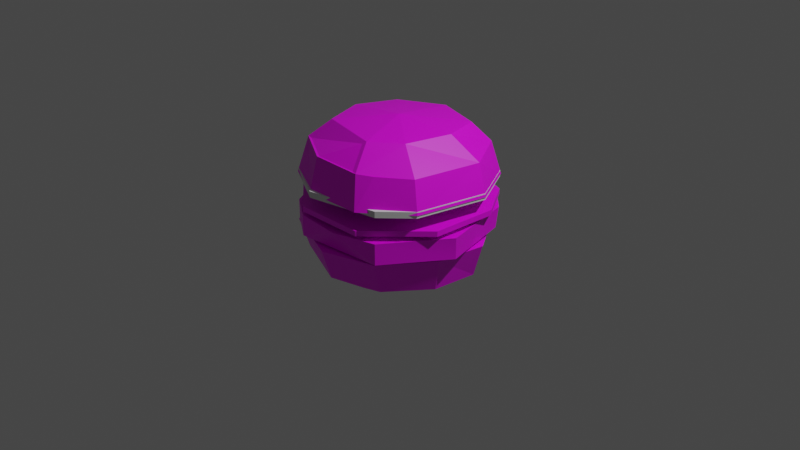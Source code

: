 # Source: Burger_2.blend  (saved by Blender 3.5.10; exported with 4.5.12 LTS)
import bpy
from mathutils import Matrix  # noqa: F401  (used for matrix-valued properties, if any)

bpy.ops.wm.read_factory_settings(use_empty=True)
scene = bpy.context.scene
scene.name = 'Scene'

# ---- collections
col_collection = bpy.data.collections.new('Collection'); scene.collection.children.link(col_collection)

# ---- images (referenced by path relative to the original .blend; pixels are not part of the script)
import os
ASSET_DIR = os.environ.get("B2B_ASSET_DIR", "")  # directory of the original .blend (textures are referenced by path, not embedded)
HERE = os.path.dirname(os.path.abspath(__file__))  # packed textures are extracted next to this script under _unpacked/

def load_image(name, relpath, width, height, colorspace="sRGB"):
    """Load a texture the original file referenced (path relative to the .blend, or extracted next to this script)."""
    p = next((c for c in (os.path.join(HERE, relpath), os.path.join(ASSET_DIR, relpath)) if relpath and os.path.exists(c)), "")
    if p:
        img = bpy.data.images.load(p, check_existing=True)
        img.name = name
    else:  # same state as the original file: an image datablock whose file is absent (Cycles renders it pink)
        img = bpy.data.images.new(name, width, height)
        img.source = "FILE"
        img.filepath = "//" + (relpath or name)
    img.colorspace_settings.name = colorspace
    return img
img_material_003_base_color_001 = load_image('Material.003 Base Color.001', 'Burger Cooked.png', 1024, 1024, 'sRGB')
img_burnt_001 = load_image('Burnt.001', 'Burnt.png', 1024, 1024, 'sRGB')
img_material_base_color = load_image('Material Base Color', '', 1024, 1024, 'sRGB')
img_material_base_color_001 = load_image('Material Base Color.001', 'Bun top texture.png', 1024, 1024, 'sRGB')
img_lettucetexture = load_image('LettuceTexture', '', 1024, 1024, 'sRGB')

# ---- materials (node trees are filled in below, after node groups)
mat_material_003 = bpy.data.materials.new('Material.003')
mat_material_003.use_transparent_shadow = False
mat_material = bpy.data.materials.new('Material')
mat_material.use_transparent_shadow = False
mat_material_001 = bpy.data.materials.new('Material.001')
mat_material_001.use_transparent_shadow = False
mat_material_004 = bpy.data.materials.new('Material.004')
mat_material_004.use_transparent_shadow = False

# ---- node groups
ng_geometry_nodes = bpy.data.node_groups.new('Geometry Nodes', 'GeometryNodeTree')
_s = ng_geometry_nodes.interface.new_socket(name='Geometry', in_out='OUTPUT', socket_type='NodeSocketGeometry')
_s = ng_geometry_nodes.interface.new_socket(name='Geometry', in_out='INPUT', socket_type='NodeSocketGeometry')
_s = ng_geometry_nodes.interface.new_socket(name='Density', in_out='INPUT', socket_type='NodeSocketFloat')
_s.default_value = 176.9
_s.min_value = 0.0
_s = ng_geometry_nodes.interface.new_socket(name='Value', in_out='INPUT', socket_type='NodeSocketFloat')
_s.default_value = 188.4
_s.min_value = -1e+04
_s.max_value = 1e+04
ng_geometry_nodes.is_modifier = True
_N = ng_geometry_nodes.nodes; _L = ng_geometry_nodes.links
n0 = _N.new('GeometryNodeJoinGeometry'); n0.name = 'Join Geometry'; n0.location = (244, 114)
n1 = _N.new('NodeGroupOutput'); n1.name = 'Group Output'; n1.location = (467, 32)
n2 = _N.new('GeometryNodeInstanceOnPoints'); n2.name = 'Instance on Points'; n2.location = (56, 0)
n3 = _N.new('GeometryNodeObjectInfo'); n3.name = 'Object Info'; n3.location = (-421, -99)
n4 = _N.new('FunctionNodeRotateEuler'); n4.name = 'Rotate Euler'; n4.location = (-164, -127)
n4.space = 'LOCAL'
n5 = _N.new('FunctionNodeRandomValue'); n5.name = 'Random Value'; n5.location = (-508, -402)
n5.data_type = 'FLOAT_VECTOR'
n5.inputs[0].default_value = (0.0, 0.0, -6.2)
n5.inputs[1].default_value = (0.0, 0.2, 6.7)
n6 = _N.new('GeometryNodeDistributePointsOnFaces'); n6.name = 'Distribute Points on Faces'; n6.location = (-596, 40)
n6.distribute_method = 'POISSON'
n6.inputs[2].default_value = 0.02
n6.inputs[4].default_value = 176.9
n6.inputs[6].default_value = -1
n7 = _N.new('NodeGroupInput'); n7.name = 'Group Input'; n7.location = (-1042, 27)
_L.new(n7.outputs[0], n6.inputs[0])
_L.new(n0.outputs[0], n1.inputs[0])
_L.new(n7.outputs[0], n0.inputs[0])
_L.new(n6.outputs[0], n2.inputs[0])
_L.new(n2.outputs[0], n0.inputs[0])
_L.new(n3.outputs[4], n2.inputs[2])
_L.new(n4.outputs[0], n2.inputs[5])
_L.new(n6.outputs[2], n4.inputs[0])
_L.new(n5.outputs[0], n4.inputs[1])
_L.new(n7.outputs[1], n6.inputs[5])
_L.new(n7.outputs[2], n6.inputs[3])
n1.is_active_output = True

# ---- material node trees
mat_material_003.use_nodes = True; mat_material_003.node_tree.nodes.clear()
_N = mat_material_003.node_tree.nodes; _L = mat_material_003.node_tree.links
n0 = _N.new('ShaderNodeBsdfPrincipled'); n0.name = 'Principled BSDF'; n0.location = (10, 300)
n0.distribution = 'GGX'
n0.subsurface_method = 'RANDOM_WALK_SKIN'
n0.inputs[3].default_value = 1.45
n0.inputs[27].default_value = (0.0, 0.0, 0.0, 1.0)
n0.inputs[28].default_value = 1.0
n1 = _N.new('ShaderNodeOutputMaterial'); n1.name = 'Material Output'; n1.location = (300, 300)
n2 = _N.new('ShaderNodeTexImage'); n2.name = 'Image Texture.001'; n2.location = (0, 0)
n2.image = img_material_003_base_color_001
n3 = _N.new('ShaderNodeTexImage'); n3.name = 'Image Texture'; n3.location = (-280, 280)
n3.image = img_material_003_base_color_001
n4 = _N.new('ShaderNodeTexImage'); n4.name = 'Image Texture.002'; n4.location = (0, 0)
n4.image = img_burnt_001
_L.new(n0.outputs[0], n1.inputs[0])
_L.new(n3.outputs[0], n0.inputs[0])
n1.is_active_output = True
mat_material.use_nodes = True; mat_material.node_tree.nodes.clear()
_N = mat_material.node_tree.nodes; _L = mat_material.node_tree.links
n0 = _N.new('ShaderNodeBsdfPrincipled'); n0.name = 'Principled BSDF'; n0.location = (10, 300)
n0.distribution = 'GGX'
n0.subsurface_method = 'RANDOM_WALK_SKIN'
n0.inputs[3].default_value = 1.45
n0.inputs[27].default_value = (0.0, 0.0, 0.0, 1.0)
n0.inputs[28].default_value = 1.0
n1 = _N.new('ShaderNodeOutputMaterial'); n1.name = 'Material Output'; n1.location = (300, 300)
n2 = _N.new('ShaderNodeTexImage'); n2.name = 'Image Texture'; n2.location = (-280, 280)
n2.image = img_material_base_color
_L.new(n0.outputs[0], n1.inputs[0])
_L.new(n2.outputs[0], n0.inputs[0])
n1.is_active_output = True
mat_material_001.use_nodes = True; mat_material_001.node_tree.nodes.clear()
_N = mat_material_001.node_tree.nodes; _L = mat_material_001.node_tree.links
n0 = _N.new('ShaderNodeBsdfPrincipled'); n0.name = 'Principled BSDF'; n0.location = (10, 300)
n0.distribution = 'GGX'
n0.subsurface_method = 'RANDOM_WALK_SKIN'
n0.inputs[3].default_value = 1.45
n0.inputs[27].default_value = (0.0, 0.0, 0.0, 1.0)
n0.inputs[28].default_value = 1.0
n1 = _N.new('ShaderNodeOutputMaterial'); n1.name = 'Material Output'; n1.location = (300, 300)
n2 = _N.new('ShaderNodeTexImage'); n2.name = 'Image Texture'; n2.location = (-280, 280)
n2.image = img_material_base_color_001
_L.new(n0.outputs[0], n1.inputs[0])
_L.new(n2.outputs[0], n0.inputs[0])
n1.is_active_output = True
mat_material_004.use_nodes = True; mat_material_004.node_tree.nodes.clear()
_N = mat_material_004.node_tree.nodes; _L = mat_material_004.node_tree.links
n0 = _N.new('ShaderNodeBsdfPrincipled'); n0.name = 'Principled BSDF'; n0.location = (10, 300)
n0.distribution = 'GGX'
n0.subsurface_method = 'RANDOM_WALK_SKIN'
n0.inputs[3].default_value = 1.45
n0.inputs[27].default_value = (0.0, 0.0, 0.0, 1.0)
n0.inputs[28].default_value = 1.0
n1 = _N.new('ShaderNodeOutputMaterial'); n1.name = 'Material Output'; n1.location = (300, 300)
n2 = _N.new('ShaderNodeTexImage'); n2.name = 'Image Texture'; n2.location = (-280, 280)
n2.image = img_lettucetexture
_L.new(n0.outputs[0], n1.inputs[0])
_L.new(n2.outputs[0], n0.inputs[0])
n1.is_active_output = True

# ---- world
world_world = bpy.data.worlds.new('World'); scene.world = world_world
world_world.use_nodes = True; world_world.node_tree.nodes.clear()
_N = world_world.node_tree.nodes; _L = world_world.node_tree.links
n0 = _N.new('ShaderNodeOutputWorld'); n0.name = 'World Output'; n0.location = (300, 300)
n1 = _N.new('ShaderNodeBackground'); n1.name = 'Background'; n1.location = (10, 300)
n1.inputs[0].default_value = (0.05088, 0.05088, 0.05088, 1.0)
_L.new(n1.outputs[0], n0.inputs[0])
n0.is_active_output = True
world_world.color = (0.05088, 0.05088, 0.05088)
world_world.use_sun_shadow = False
world_world.sun_shadow_jitter_overblur = 0.0

# ---- cameras
cam_camera = bpy.data.cameras.new('Camera')
cam_camera.clip_end = 100.0
cam_camera.ortho_scale = 7.314

# ---- lights
light_light = bpy.data.lights.new('Light', 'POINT')
light_light.transmission_factor = 0.0
light_light.energy = 1000.0
light_light.shadow_soft_size = 0.1
light_light.shadow_maximum_resolution = 0.006
light_light.use_absolute_resolution = True

# ---- meshes
me_circle = bpy.data.meshes.new('Circle')
me_circle.from_pydata([(0.0, 1.0, 0.0), (-1.025, 0.02622, 0.0), (-0.7071, -0.7071, 0.0), (-0.3827, -0.9239, 0.0), (0.5556, -0.8315, 0.0), (0.9808, -0.1951, 0.0), (0.4819, 0.901, -0.001364), (0.0, 1.0, 0.21), (-0.7527, 0.7603, 0.1928), (-0.978, 0.4027, 0.21), (-0.9808, -0.1951, 0.21), (-0.7071, -0.7071, 0.1984), (-0.3827, -0.9239, 0.21), (0.5556, -0.8315, 0.21), (0.9808, -0.1951, 0.21), (0.8315, 0.5556, 0.2367), (0.4819, 0.901, 0.2086), (0.8185, 0.5333, 0.02693), (0.08475, -0.943, 0.1968), (-0.289, 0.9469, 0.2092), (-0.8165, 0.678, 0.0)], [], [(0, 20, 1, 2, 3, 4, 5, 17, 6), (8, 20, 0, 19), (19, 0, 7), (7, 16, 15, 14, 13, 18, 12, 11, 10, 9, 8, 19), (6, 16, 7, 0), (6, 17, 15, 16), (17, 5, 14, 15), (5, 4, 13, 14), (13, 4, 18), (18, 3, 12), (4, 3, 18), (3, 2, 11, 12), (2, 1, 10, 11), (10, 1, 9), (8, 9, 20), (1, 20, 9)])
_uv = me_circle.uv_layers.new(name='UVMap')
_uv.uv.foreach_set('vector', [0.8457, 0.4987, 0.6162, 0.4987, 0.5029, 0.3602, 0.51, 0.1513, 0.5681, 0.06751, 0.8051, 0.0, 0.9696, 0.114, 1.0, 0.3067, 0.9534, 0.4284, 0.6339, 0.5179, 0.6858, 0.4987, 0.6813, 0.7204, 0.627, 0.644, 0.627, 0.644, 0.6813, 0.7204, 0.6266, 0.7206, 0.3123, 0.001113, 0.4308, 0.05104, 0.5029, 0.1574, 0.5029, 0.3575, 0.3615, 0.499, 0.2351, 0.5036, 0.1162, 0.4749, 0.04407, 0.4028, 0.0, 0.2576, 0.03116, 0.1044, 0.1071, 0.02424, 0.2355, 0.0, 0.6858, 0.8425, 0.6311, 0.8428, 0.6266, 0.7206, 0.6813, 0.7204, 0.7502, 0.4988, 0.7408, 0.6249, 0.6858, 0.6212, 0.6954, 0.4987, 0.7408, 0.6249, 0.7502, 0.813, 0.6954, 0.8129, 0.6858, 0.6212, 0.5713, 0.4987, 0.5575, 0.6257, 0.5029, 0.6268, 0.5167, 0.4998, 0.5029, 0.6268, 0.5575, 0.6257, 0.5072, 0.7521, 0.5072, 0.7521, 0.5627, 0.8721, 0.5081, 0.8732, 0.5575, 0.6257, 0.5627, 0.8721, 0.5072, 0.7521, 0.5627, 0.8721, 0.5713, 0.9509, 0.5197, 0.952, 0.5081, 0.8732, 0.5748, 0.8761, 0.5713, 0.6708, 0.6266, 0.7293, 0.6266, 0.8756, 0.6266, 0.7293, 0.5713, 0.6708, 0.6266, 0.577, 0.6247, 0.4987, 0.6266, 0.577, 0.5736, 0.5165, 0.5713, 0.6708, 0.5736, 0.5165, 0.6266, 0.577])
me_circle.materials.append(mat_material_003)
me_circle.update()
me_circle.normals_split_custom_set([tuple(v) for v in zip(*[iter([-0.008236, -0.00194, 1.0, -0.007268, -0.004448, 1.0, -0.007862, -0.003655, 1.0, -0.008051, -0.003225, 1.0, -0.007994, -0.003372, 1.0, -0.007991, -0.003371, 1.0, -0.008064, -0.003197, 1.0, -0.006632, -0.005098, 1.0, -0.007818, -0.003592, 1.0, 0.3822, -0.899, 0.2136, 0.356, -0.8972, 0.2615, 0.3522, -0.8973, 0.2663, 0.3454, -0.9109, 0.2258, 0.2184, -0.9758, -0.01226, 0.1825, -0.9832, 0.002655, 0.1439, -0.9888, -0.03939, 0.004229, -0.05075, -0.9987, -0.02445, -0.0561, -0.9981, -0.07174, -0.03292, -0.9969, -0.09137, 0.02224, -0.9956, -0.04485, 0.06132, -0.9971, 0.001388, 0.06711, -0.9977, 0.02288, 0.0565, -0.9981, 0.05739, 0.04408, -0.9974, 0.08455, 0.02167, -0.9962, 0.08388, -0.01935, -0.9963, 0.05122, -0.0362, -0.998, 0.0187, -0.03531, -0.9992, -0.2026, -0.9793, 0.002971, -0.2465, -0.968, -0.04673, -0.1625, -0.986, -0.03719, -0.1986, -0.9801, -0.001703, -0.7196, -0.6918, 0.0603, -0.7237, -0.6875, 0.06015, -0.7605, -0.6493, -0.008013, -0.6878, -0.7258, 0.01245, -0.977, -0.2086, 0.04423, -0.9779, -0.2045, 0.04256, -0.9904, -0.1355, -0.02897, -0.9622, -0.2719, -0.01707, -0.8322, 0.5544, 0.002999, -0.8298, 0.5581, -0.001101, -0.7954, 0.6039, -0.051, -0.8663, 0.4946, -0.07059, -0.2787, 0.9584, -0.06084, -0.2294, 0.9733, 0.003036, -0.1696, 0.9854, -0.01127, -0.02117, 0.9997, -0.01162, 0.04093, 0.9992, 0.0, 0.0811, 0.9959, -0.03975, -0.09519, 0.9442, 0.3154, -0.09309, 0.9452, 0.3131, -0.09444, 0.963, 0.2525, 0.5556, 0.8315, 0.0, 0.5547, 0.8321, -0.003074, 0.5913, 0.8052, -0.04561, 0.5226, 0.8516, -0.04141, 0.8971, 0.4219, 0.1313, 0.8942, 0.4274, 0.1331, 0.9134, 0.4024, 0.06116, 0.8779, 0.4708, 0.08697, 0.9681, 0.0695, -0.2407, 0.9766, -0.003368, -0.2152, 0.9693, -0.08256, -0.2318, 0.8137, -0.5762, -0.07651, 0.8811, -0.4668, -0.07584, 0.8454, -0.5318, -0.04971, 0.9039, -0.2917, 0.3129, 0.9025, -0.2902, 0.3183, 0.924, -0.2994, 0.2378])] * 3)])
me_cone = bpy.data.meshes.new('Cone')
me_cone.from_pydata([(0.0, -1.09, -0.4253), (0.7071, -0.7967, -0.4253), (0.9808, -0.2847, -0.4253), (0.8315, 0.466, -0.4253), (0.3827, 0.8343, -0.4253), (-0.7071, 0.6175, -0.4253), (-1.0, -0.0896, -0.4253), (-0.7071, -0.7967, -0.4253), (0.0, -0.0896, -0.7853), (0.7445, 0.4189, -0.7352), (0.6067, -0.7499, -0.747), (-0.8978, -0.1028, -0.7482), (-0.03623, -1.035, -0.7249), (-0.5354, -0.5676, -0.8037), (0.3139, 0.749, -0.7528), (0.8789, -0.2888, -0.735), (-0.6403, -0.7101, -0.7667), (-0.6505, 0.5113, -0.7818), (0.4584, 0.6575, -0.7434), (0.4785, 0.282, -0.8528), (-0.05732, -0.7881, -0.816), (0.5968, -0.1958, -0.8535), (-0.6187, -0.07376, -0.8236), (0.1916, 0.5025, -0.8523), (-0.4769, 0.356, -0.8374), (0.4737, -0.6025, -0.8343), (-0.2181, 0.76, -0.7674), (-0.2325, 0.8517, -0.4253)], [], [(1, 10, 12, 0), (8, 25, 21), (3, 9, 15, 2), (7, 16, 11, 6), (7, 0, 12, 16), (15, 10, 1, 2), (11, 17, 5, 6), (15, 9, 19, 21), (11, 16, 13, 22), (14, 18, 9, 3, 4), (12, 10, 25, 20), (16, 12, 20, 13), (17, 26, 27, 5), (21, 25, 10, 15), (22, 24, 17, 11), (24, 22, 8), (20, 25, 8), (8, 19, 23), (23, 19, 9, 18, 14), (8, 21, 19), (13, 20, 8), (8, 23, 24), (24, 23, 14, 26, 17), (22, 13, 8), (27, 26, 14, 4), (7, 6, 5, 27, 4, 3, 2, 1, 0)])
_uv = me_cone.uv_layers.new(name='UVMap')
_uv.uv.foreach_set('vector', [0.557, 0.4793, 0.6445, 0.5096, 0.6076, 0.6387, 0.5241, 0.6236, 0.7635, 0.2327, 0.9468, 0.2952, 0.8572, 0.3724, 0.6445, 0.6037, 0.7346, 0.6116, 0.7356, 0.8118, 0.6451, 0.8165, 0.5234, 0.8362, 0.6224, 0.8289, 0.6445, 0.9647, 0.5552, 0.9925, 0.5234, 0.8362, 0.5241, 0.6236, 0.6076, 0.6387, 0.6224, 0.8289, 0.7356, 0.8118, 0.7689, 0.9231, 0.6762, 0.9416, 0.6451, 0.8165, 0.8949, 0.4962, 0.8734, 0.6047, 0.7689, 0.6075, 0.8036, 0.4793, 0.9137, 0.4335, 0.7189, 0.4793, 0.7226, 0.3963, 0.8572, 0.3724, 0.6659, 0.003141, 0.849, 0.0, 0.8243, 0.04276, 0.6894, 0.07733, 0.7689, 0.4985, 0.7561, 0.5312, 0.7346, 0.6116, 0.6445, 0.6037, 0.675, 0.4793, 1.0, 0.1168, 1.0, 0.3123, 0.9468, 0.2952, 0.9342, 0.1393, 0.849, 0.0, 1.0, 0.1168, 0.9342, 0.1393, 0.8243, 0.04276, 0.8734, 0.6047, 0.873, 0.7382, 0.7752, 0.7509, 0.7689, 0.6075, 0.8572, 0.3724, 0.9468, 0.2952, 1.0, 0.3123, 0.9137, 0.4335, 0.6894, 0.07733, 0.5961, 0.1619, 0.5376, 0.1353, 0.6659, 0.003141, 0.5961, 0.1619, 0.6894, 0.07733, 0.7635, 0.2327, 0.9342, 0.1393, 0.9468, 0.2952, 0.7635, 0.2327, 0.7635, 0.2327, 0.7226, 0.3963, 0.6342, 0.3483, 0.6342, 0.3483, 0.7226, 0.3963, 0.7189, 0.4793, 0.6259, 0.4335, 0.5863, 0.4071, 0.7635, 0.2327, 0.8572, 0.3724, 0.7226, 0.3963, 0.8243, 0.04276, 0.9342, 0.1393, 0.7635, 0.2327, 0.7635, 0.2327, 0.6342, 0.3483, 0.5961, 0.1619, 0.5961, 0.1619, 0.6342, 0.3483, 0.5863, 0.4071, 0.5234, 0.2732, 0.5376, 0.1353, 0.6894, 0.07733, 0.8243, 0.04276, 0.7635, 0.2327, 0.7752, 0.7509, 0.873, 0.7382, 0.8949, 0.8801, 0.8055, 0.9141, 0.3729, 0.5295, 0.1601, 0.5295, 0.009664, 0.3791, 0.0, 0.2322, 0.06993, 0.07608, 0.2123, 0.0, 0.421, 0.04151, 0.5234, 0.1663, 0.5234, 0.3791])
me_cone.materials.append(mat_material)
me_cone.update()
me_cone_001 = bpy.data.meshes.new('Cone.001')
me_cone_001.from_pydata([(0.0, 1.0, -1.0), (0.7071, 0.7071, -1.0), (0.9808, 0.1951, -1.0), (0.8315, -0.5556, -1.0), (0.3827, -0.9239, -1.0), (-0.7071, -0.7071, -1.0), (-1.0, 0.0, -1.0), (-0.7071, 0.7071, -1.0), (0.0, 0.0, -0.3961), (0.7445, -0.5085, -0.6901), (0.6067, 0.6603, -0.6782), (-0.8978, 0.01317, -0.6771), (-0.03623, 0.9452, -0.7004), (-0.5354, 0.478, -0.5118), (0.3139, -0.8386, -0.6725), (0.8789, 0.1992, -0.6903), (-0.6403, 0.6205, -0.6586), (-0.6505, -0.6009, -0.6434), (0.4584, -0.7471, -0.6819), (0.4785, -0.3716, -0.4627), (-0.05732, 0.6985, -0.4995), (0.5968, 0.1062, -0.462), (-0.6187, -0.01584, -0.4632), (0.1916, -0.5921, -0.4632), (-0.4769, -0.4456, -0.4636), (0.4737, 0.5129, -0.4812), (-0.2181, -0.8496, -0.6579), (-0.2325, -0.9413, -1.0)], [], [(1, 10, 12, 0), (8, 25, 21), (3, 9, 15, 2), (7, 16, 11, 6), (7, 0, 12, 16), (15, 10, 1, 2), (11, 17, 5, 6), (15, 9, 19, 21), (11, 16, 13, 22), (14, 18, 9, 3, 4), (12, 10, 25, 20), (16, 12, 20, 13), (17, 26, 27, 5), (21, 25, 10, 15), (22, 24, 17, 11), (24, 22, 8), (20, 25, 8), (8, 19, 23), (23, 19, 9, 18, 14), (8, 21, 19), (13, 20, 8), (8, 23, 24), (24, 23, 14, 26, 17), (22, 13, 8), (27, 26, 14, 4), (7, 6, 5, 27, 4, 3, 2, 1, 0)])
_uv = me_cone_001.uv_layers.new(name='UVMap')
_uv.uv.foreach_set('vector', [0.5375, 0.7959, 0.6307, 0.7941, 0.6979, 0.9467, 0.6184, 0.9584, 0.5114, 0.5489, 0.7989, 0.05562, 0.9683, 0.3587, 0.5984, 0.4614, 0.681, 0.4817, 0.6183, 0.6436, 0.5309, 0.6323, 0.1534, 0.6957, 0.05297, 0.7034, 0.02999, 0.5657, 0.1206, 0.5372, 0.1534, 0.6957, 0.1534, 0.9113, 0.06865, 0.8963, 0.05297, 0.7034, 0.6183, 0.6436, 0.6307, 0.7941, 0.5375, 0.7959, 0.5309, 0.6323, 0.9054, 0.4859, 0.8748, 0.5939, 0.7689, 0.5882, 0.8144, 0.4614, 0.6183, 0.6436, 0.681, 0.4817, 0.7637, 0.5478, 0.7176, 0.6537, 0.5309, 0.1506, 0.6402, 0.0, 0.6611, 0.04432, 0.6073, 0.1741, 0.8742, 0.8741, 0.8823, 0.9078, 0.9054, 0.9706, 0.8203, 1.0, 0.781, 0.9012, 0.6979, 0.9467, 0.6307, 0.7941, 0.7051, 0.7719, 0.7637, 0.8855, 0.05297, 0.7034, 0.06865, 0.8963, 0.0, 0.8623, 0.002102, 0.7138, 0.8748, 0.5939, 0.8635, 0.7289, 0.7637, 0.7338, 0.7689, 0.5882, 0.7176, 0.6537, 0.7051, 0.7719, 0.6307, 0.7941, 0.6183, 0.6436, 0.6073, 0.1741, 0.6191, 0.3012, 0.5602, 0.3346, 0.5309, 0.1506, 0.2083, 0.9863, 0.02013, 0.6684, 0.5114, 0.5489, 0.3429, 0.0, 0.7989, 0.05562, 0.5114, 0.5489, 0.5114, 0.5489, 0.9573, 0.7603, 0.767, 0.9863, 0.7935, 0.3839, 0.8862, 0.3415, 0.949, 0.3983, 0.8554, 0.4456, 0.8099, 0.4614, 0.5114, 0.5489, 0.9683, 0.3587, 0.9573, 0.7603, 0.0, 0.2591, 0.3429, 0.0, 0.5114, 0.5489, 0.5114, 0.5489, 0.767, 0.9863, 0.2083, 0.9863, 0.6191, 0.3012, 0.7935, 0.3839, 0.8099, 0.4614, 0.6632, 0.4305, 0.5602, 0.3346, 0.02013, 0.6684, 0.0, 0.2591, 0.5114, 0.5489, 0.7637, 0.7338, 0.8635, 0.7289, 0.8742, 0.8741, 0.781, 0.9012, 0.3783, 0.5372, 0.1624, 0.5372, 0.009804, 0.3845, 0.0, 0.2356, 0.07094, 0.07718, 0.2153, 0.0, 0.427, 0.04211, 0.5309, 0.1687, 0.5309, 0.3845])
me_cone_001.materials.append(mat_material_001)
me_cone_001.update()
me_circle_001 = bpy.data.meshes.new('Circle.001')
me_circle_001.from_pydata([(0.0, 1.0, -0.03094), (-0.7071, 0.7071, -0.03256), (-1.0, 0.0, -0.04033), (0.7071, 0.7071, 0.04647), (-0.8315, -0.5556, -0.04816), (0.9557, 0.3155, 0.02545), (0.9239, -0.3827, 0.02379), (-0.3827, -0.9239, -0.05157), (0.3827, -0.9239, 0.01786), (-0.3827, -0.9239, 0.005415), (-0.8315, -0.5556, 0.008824), (0.3827, -0.9239, -0.03912), (-1.0, -1.599e-11, 0.01666), (-0.7071, 0.7071, 0.02443), (-8.038e-11, 1.0, 0.02605), (0.9239, -0.3827, -0.03319), (0.9557, 0.3155, -0.03154), (0.7071, 0.7071, -0.01051)], [], [(0, 17, 16, 15, 11, 7, 4, 2, 1), (14, 13, 12, 10, 9, 8, 6, 5, 3), (15, 16, 5, 6), (16, 17, 3, 5), (4, 7, 9, 10), (0, 1, 13, 14), (2, 4, 10, 12), (17, 0, 14, 3), (7, 11, 8, 9), (1, 2, 12, 13), (11, 15, 6, 8)])
_uv = me_circle_001.uv_layers.new(name='UVMap')
_uv.uv.foreach_set('vector', [0.8594, 0.5, 0.6604, 0.5001, 0.5618, 0.4307, 0.5, 0.2599, 0.5761, 0.07615, 0.7599, 0.0, 0.9043, 0.04381, 1.0, 0.1605, 1.0, 0.3594, 0.1408, 0.5, 6.831e-05, 0.3595, 0.0, 0.1605, 0.09567, 0.04386, 0.24, 0.0, 0.4238, 0.07609, 0.5, 0.2598, 0.4383, 0.4306, 0.3397, 0.5, 0.06836, 0.699, 0.06873, 0.8331, 0.05392, 0.8332, 0.05355, 0.699, 0.03815, 0.5, 0.03274, 0.5987, 0.01793, 0.5987, 0.02334, 0.5001, 0.0009959, 0.8047, 0.0, 0.6538, 0.01481, 0.6538, 0.01581, 0.8047, 0.05355, 0.5002, 0.05296, 0.6408, 0.03815, 0.6407, 0.03874, 0.5, 0.003123, 0.9301, 0.0009959, 0.8047, 0.01581, 0.8047, 0.01793, 0.9301, 0.03274, 0.5987, 0.03815, 0.7976, 0.02334, 0.7976, 0.01793, 0.5987, 0.0, 0.6538, 0.003123, 0.5001, 0.01793, 0.5, 0.01481, 0.6538, 0.05296, 0.6408, 0.05355, 0.8397, 0.03874, 0.8396, 0.03815, 0.6407, 0.06873, 0.5, 0.06836, 0.699, 0.05355, 0.699, 0.05392, 0.5001])
me_circle_001.materials.append(mat_material_004)
me_circle_001.update()
me_circle_003 = bpy.data.meshes.new('Circle.003')
me_circle_003.from_pydata([(0.2846, 0.9761, 3.725e-09), (-0.3827, 0.9239, 0.0), (-0.8315, 0.5556, 0.0), (-1.0, 0.0, 0.0), (-0.7071, -0.7071, 0.0), (-0.1951, -0.9808, 0.0), (0.5556, -0.8315, 0.0), (0.8315, -0.5556, 0.0), (0.9808, 0.1951, 0.0), (0.7071, 0.7071, 0.0), (-0.2622, 0.6331, -0.0007336), (0.2843, 0.9761, 0.06557), (-0.4845, 0.4845, -0.0007336), (-0.3829, 0.9239, 0.06557), (-0.6773, 0.1574, -0.0007336), (-1.0, 6.782e-06, 0.06557), (-0.8317, 0.5556, 0.06557), (-0.6721, -0.1337, -0.0007336), (0.5553, -0.8315, 0.06557), (-0.1953, -0.9808, 0.06557), (-0.7074, -0.7071, 0.06557), (-0.459, -0.5904, -0.0007336), (-0.2625, 0.6331, 0.06484), (0.7069, 0.7071, 0.06557), (0.9805, 0.1951, 0.06557), (0.8312, -0.5556, 0.06557), (0.02622, -0.6937, -0.0007336), (-0.6775, 0.1574, 0.06484), (-0.4848, 0.4845, 0.06484), (0.5697, -0.3807, -0.0007336), (0.5695, -0.3807, 0.06484), (0.02596, -0.6937, 0.06484), (-0.4593, -0.5903, 0.06484), (-0.6723, -0.1337, 0.06484), (0.6331, 0.2622, -0.0007336), (0.262, 0.6331, 0.06484), (0.6328, 0.2622, 0.06484), (0.2622, 0.6331, -0.0007336)], [], [(7, 8, 34, 29), (6, 7, 29, 26), (5, 6, 26), (4, 5, 26, 21), (3, 17, 4), (2, 12, 14, 17, 3), (1, 10, 12, 2), (37, 0, 1), (37, 1, 10), (9, 0, 37, 34), (8, 9, 34), (17, 21, 4), (25, 30, 36, 24), (18, 31, 30, 25), (19, 31, 18), (20, 32, 31, 19), (15, 20, 33), (16, 15, 33, 27, 28), (13, 16, 28, 22), (35, 13, 11), (35, 22, 13), (23, 36, 35, 11), (24, 36, 23), (33, 20, 32), (21, 17, 33, 32), (1, 0, 11, 13), (14, 12, 28, 27), (26, 29, 30, 31), (9, 8, 24, 23), (1, 2, 16, 13), (0, 9, 23, 11), (34, 37, 35, 36), (2, 3, 15, 16), (3, 4, 20, 15), (17, 14, 27, 33), (37, 10, 22, 35), (5, 4, 20, 19), (21, 26, 31, 32), (6, 5, 19, 18), (29, 34, 36, 30), (12, 10, 22, 28), (7, 6, 18, 25), (8, 7, 25, 24)])
_uv = me_circle_003.uv_layers.new(name='UVMap')
_uv.uv.foreach_set('vector', [0.0, 0.0, 0.0, 0.0, 0.0, 0.0, 0.0, 0.0, 0.0, 0.0, 0.0, 0.0, 0.0, 0.0, 0.0, 0.0, 0.0, 0.0, 0.0, 0.0, 0.0, 0.0, 0.0, 0.0, 0.0, 0.0, 0.0, 0.0, 0.0, 0.0, 0.0, 0.0, 0.0, 0.0, 0.0, 0.0, 0.0, 0.0, 0.0, 0.0, 0.0, 0.0, 0.0, 0.0, 0.0, 0.0, 0.0, 0.0, 0.0, 0.0, 0.0, 0.0, 0.0, 0.0, 0.0, 0.0, 0.0, 0.0, 0.0, 0.0, 0.0, 0.0, 0.0, 0.0, 0.0, 0.0, 0.0, 0.0, 0.0, 0.0, 0.0, 0.0, 0.0, 0.0, 0.0, 0.0, 0.0, 0.0, 0.0, 0.0, 0.0, 0.0, 0.0, 0.0, 0.0, 0.0, 0.0, 0.0, 0.0, 0.0, 0.0, 0.0, 0.0, 0.0, 0.0, 0.0, 0.0, 0.0, 0.0, 0.0, 0.0, 0.0, 0.0, 0.0, 0.0, 0.0, 0.0, 0.0, 0.0, 0.0, 0.0, 0.0, 0.0, 0.0, 0.0, 0.0, 0.0, 0.0, 0.0, 0.0, 0.0, 0.0, 0.0, 0.0, 0.0, 0.0, 0.0, 0.0, 0.0, 0.0, 0.0, 0.0, 0.0, 0.0, 0.0, 0.0, 0.0, 0.0, 0.0, 0.0, 0.0, 0.0, 0.0, 0.0, 0.0, 0.0, 0.0, 0.0, 0.0, 0.0, 0.0, 0.0, 0.0, 0.0, 0.0, 0.0, 0.0, 0.0, 0.0, 0.0, 0.0, 0.0, 0.0, 0.0, 0.0, 0.0, 0.0, 0.0, 0.0, 0.0, 0.0, 0.0, 0.0, 0.0, 0.0, 0.0, 0.0, 0.0, 0.0, 0.0, 0.0, 0.0, 0.0, 0.0, 0.0, 0.0, 0.0, 0.0, 0.0, 0.0, 0.0, 0.0, 0.0, 0.0, 0.0, 0.0, 0.0, 0.0, 0.0, 0.0, 0.0, 0.0, 0.0, 0.0, 0.0, 0.0, 0.0, 0.0, 0.0, 0.0, 0.0, 0.0, 0.0, 0.0, 0.0, 0.0, 0.0, 0.0, 0.0, 0.0, 0.0, 0.0, 0.0, 0.0, 0.0, 0.0, 0.0, 0.0, 0.0, 0.0, 0.0, 0.0, 0.0, 0.0, 0.0, 0.0, 0.0, 0.0, 0.0, 0.0, 0.0, 0.0, 0.0, 0.0, 0.0, 0.0, 0.0, 0.0, 0.0, 0.0, 0.0, 0.0, 0.0, 0.0, 0.0, 0.0, 0.0, 0.0, 0.0, 0.0, 0.0, 0.0, 0.0, 0.0, 0.0, 0.0, 0.0, 0.0, 0.0, 0.0, 0.0, 0.0, 0.0, 0.0, 0.0, 0.0, 0.0, 0.0, 0.0, 0.0, 0.0, 0.0, 0.0, 0.0, 0.0, 0.0, 0.0, 0.0, 0.0, 0.0, 0.0, 0.0, 0.0, 0.0, 0.0, 0.0, 0.0, 0.0, 0.0, 0.0, 0.0, 0.0, 0.0, 0.0, 0.0, 0.0, 0.0, 0.0, 0.0, 0.0, 0.0, 0.0, 0.0, 0.0, 0.0, 0.0, 0.0, 0.0, 0.0, 0.0, 0.0, 0.0, 0.0, 0.0])
me_circle_003.update()

# ---- objects
ob_light = bpy.data.objects.new('Light', light_light)
ob_camera = bpy.data.objects.new('Camera', cam_camera)
ob_borger = bpy.data.objects.new('Borger', me_circle)
ob_bottom_bun = bpy.data.objects.new('Bottom Bun', me_cone)
ob_top_bun = bpy.data.objects.new('Top bun', me_cone_001)
ob_lettuce = bpy.data.objects.new('Lettuce', me_circle_001)
ob_onion = bpy.data.objects.new('Onion', me_circle_003)

# ---- transforms, parenting, visibility, modifiers, constraints
ob_light.location = (4.076, 1.005, 5.904)
ob_light.rotation_euler = (0.6503, 0.05522, 1.866)
ob_light.lock_rotations_4d = False
ob_light.empty_display_type = 'ARROWS'
ob_light.color = (0.0, 0.0, 0.0, 0.0)
ob_light.lineart.crease_threshold = 0.0
ob_camera.location = (7.359, -6.926, 4.958)
ob_camera.rotation_euler = (1.109, 0.0, 0.8149)
ob_camera.lock_rotations_4d = False
ob_camera.empty_display_type = 'ARROWS'
ob_camera.color = (0.0, 0.0, 0.0, 0.0)
ob_camera.display_type = 'WIRE'
ob_camera.lineart.crease_threshold = 0.0
ob_borger.location = (0.0, 0.0, 0.0)
_m = ob_borger.modifiers.new('Solidify', 'SOLIDIFY')
ob_bottom_bun.location = (0.03944, -0.03326, 0.3923)
ob_bottom_bun.rotation_euler = (0.0, -0.0, -2.157)
_m = ob_bottom_bun.modifiers.new('Solidify', 'SOLIDIFY')
ob_top_bun.location = (0.0, 0.0, 1.519)
_vg = ob_top_bun.vertex_groups.new(name='SeedGroup')
_m = ob_top_bun.modifiers.new('Solidify', 'SOLIDIFY')
_m = ob_top_bun.modifiers.new('GeometryNodes', 'NODES')
_m.node_group = ng_geometry_nodes
_gi = [s.identifier for s in ng_geometry_nodes.interface.items_tree if s.item_type == 'SOCKET' and s.in_out == 'INPUT']
_m[_gi[1]] = 176.6  # Density
_m[_gi[1] + '_use_attribute'] = True; _m[_gi[1] + '_attribute_name'] = 'SeedGroup'
_m[_gi[2]] = 12.25  # Value
ob_lettuce.location = (0.0, 0.0, 0.3034)
ob_onion.location = (0.0, 0.0, 0.4835)

# ---- collection membership
col_collection.objects.link(ob_light)
col_collection.objects.link(ob_camera)
col_collection.objects.link(ob_borger)
col_collection.objects.link(ob_bottom_bun)
col_collection.objects.link(ob_top_bun)
col_collection.objects.link(ob_lettuce)
col_collection.objects.link(ob_onion)

# ---- scene / render settings (as saved in the file)
scene.camera = ob_camera
scene.frame_start = 1; scene.frame_end = 250; scene.frame_set(1)
scene.render.engine = 'BLENDER_EEVEE_NEXT'
scene.cycles.sampling_pattern = 'TABULATED_SOBOL'
scene.view_settings.view_transform = 'Filmic'
bpy.context.view_layer.update()
